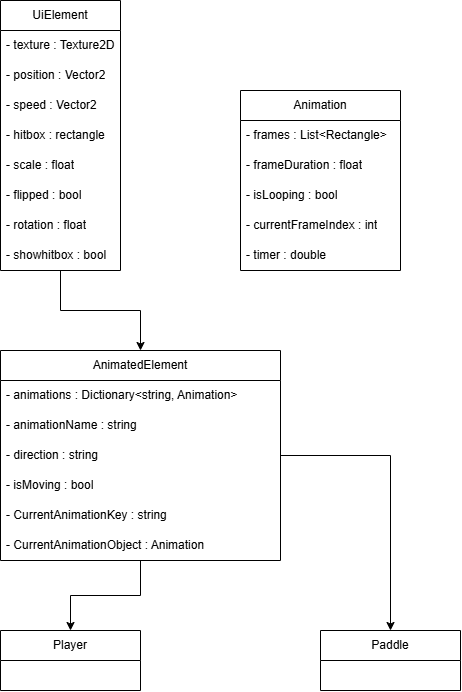

The diagram above was exported from draw.io. Its source (the exported page's mxGraphModel, read from the mxfile embedded in the PNG):
<mxGraphModel dx="1050" dy="573" grid="1" gridSize="10" guides="1" tooltips="1" connect="1" arrows="1" fold="1" page="1" pageScale="1" pageWidth="827" pageHeight="1169" background="#ffffff" math="0" shadow="0">
  <root>
    <mxCell id="0" />
    <mxCell id="1" parent="0" />
    <mxCell id="2" value="UiElement" style="swimlane;fontStyle=0;childLayout=stackLayout;horizontal=1;startSize=30;horizontalStack=0;resizeParent=1;resizeParentMax=0;resizeLast=0;collapsible=1;marginBottom=0;whiteSpace=wrap;html=1;" vertex="1" parent="1">
      <mxGeometry x="120" y="130" width="120" height="270" as="geometry" />
    </mxCell>
    <mxCell id="4" value="- texture : Texture2D" style="text;strokeColor=none;fillColor=none;align=left;verticalAlign=middle;spacingLeft=4;spacingRight=4;overflow=hidden;points=[[0,0.5],[1,0.5]];portConstraint=eastwest;rotatable=0;whiteSpace=wrap;html=1;" vertex="1" parent="2">
      <mxGeometry y="30" width="120" height="30" as="geometry" />
    </mxCell>
    <mxCell id="3" value="- position : Vector2" style="text;strokeColor=none;fillColor=none;align=left;verticalAlign=middle;spacingLeft=4;spacingRight=4;overflow=hidden;points=[[0,0.5],[1,0.5]];portConstraint=eastwest;rotatable=0;whiteSpace=wrap;html=1;" vertex="1" parent="2">
      <mxGeometry y="60" width="120" height="30" as="geometry" />
    </mxCell>
    <mxCell id="7" value="- speed : Vector2" style="text;strokeColor=none;fillColor=none;align=left;verticalAlign=middle;spacingLeft=4;spacingRight=4;overflow=hidden;points=[[0,0.5],[1,0.5]];portConstraint=eastwest;rotatable=0;whiteSpace=wrap;html=1;" vertex="1" parent="2">
      <mxGeometry y="90" width="120" height="30" as="geometry" />
    </mxCell>
    <mxCell id="8" value="- hitbox : rectangle" style="text;strokeColor=none;fillColor=none;align=left;verticalAlign=middle;spacingLeft=4;spacingRight=4;overflow=hidden;points=[[0,0.5],[1,0.5]];portConstraint=eastwest;rotatable=0;whiteSpace=wrap;html=1;" vertex="1" parent="2">
      <mxGeometry y="120" width="120" height="30" as="geometry" />
    </mxCell>
    <mxCell id="5" value="- scale : float" style="text;strokeColor=none;fillColor=none;align=left;verticalAlign=middle;spacingLeft=4;spacingRight=4;overflow=hidden;points=[[0,0.5],[1,0.5]];portConstraint=eastwest;rotatable=0;whiteSpace=wrap;html=1;" vertex="1" parent="2">
      <mxGeometry y="150" width="120" height="30" as="geometry" />
    </mxCell>
    <mxCell id="14" value="- flipped : bool" style="text;strokeColor=none;fillColor=none;align=left;verticalAlign=middle;spacingLeft=4;spacingRight=4;overflow=hidden;points=[[0,0.5],[1,0.5]];portConstraint=eastwest;rotatable=0;whiteSpace=wrap;html=1;" vertex="1" parent="2">
      <mxGeometry y="180" width="120" height="30" as="geometry" />
    </mxCell>
    <mxCell id="15" value="- rotation : float" style="text;strokeColor=none;fillColor=none;align=left;verticalAlign=middle;spacingLeft=4;spacingRight=4;overflow=hidden;points=[[0,0.5],[1,0.5]];portConstraint=eastwest;rotatable=0;whiteSpace=wrap;html=1;" vertex="1" parent="2">
      <mxGeometry y="210" width="120" height="30" as="geometry" />
    </mxCell>
    <mxCell id="6" value="- showhitbox : bool" style="text;strokeColor=none;fillColor=none;align=left;verticalAlign=middle;spacingLeft=4;spacingRight=4;overflow=hidden;points=[[0,0.5],[1,0.5]];portConstraint=eastwest;rotatable=0;whiteSpace=wrap;html=1;" vertex="1" parent="2">
      <mxGeometry y="240" width="120" height="30" as="geometry" />
    </mxCell>
    <mxCell id="10" value="AnimatedElement" style="swimlane;fontStyle=0;childLayout=stackLayout;horizontal=1;startSize=30;horizontalStack=0;resizeParent=1;resizeParentMax=0;resizeLast=0;collapsible=1;marginBottom=0;whiteSpace=wrap;html=1;" vertex="1" parent="1">
      <mxGeometry x="120" y="480" width="280" height="210" as="geometry" />
    </mxCell>
    <mxCell id="11" value="- animations : Dictionary&amp;lt;string, Animation&amp;gt;" style="text;strokeColor=none;fillColor=none;align=left;verticalAlign=middle;spacingLeft=4;spacingRight=4;overflow=hidden;points=[[0,0.5],[1,0.5]];portConstraint=eastwest;rotatable=0;whiteSpace=wrap;html=1;" vertex="1" parent="10">
      <mxGeometry y="30" width="280" height="30" as="geometry" />
    </mxCell>
    <mxCell id="12" value="- animationName : string" style="text;strokeColor=none;fillColor=none;align=left;verticalAlign=middle;spacingLeft=4;spacingRight=4;overflow=hidden;points=[[0,0.5],[1,0.5]];portConstraint=eastwest;rotatable=0;whiteSpace=wrap;html=1;" vertex="1" parent="10">
      <mxGeometry y="60" width="280" height="30" as="geometry" />
    </mxCell>
    <mxCell id="13" value="- direction : string" style="text;strokeColor=none;fillColor=none;align=left;verticalAlign=middle;spacingLeft=4;spacingRight=4;overflow=hidden;points=[[0,0.5],[1,0.5]];portConstraint=eastwest;rotatable=0;whiteSpace=wrap;html=1;" vertex="1" parent="10">
      <mxGeometry y="90" width="280" height="30" as="geometry" />
    </mxCell>
    <mxCell id="30" value="- isMoving : bool" style="text;strokeColor=none;fillColor=none;align=left;verticalAlign=middle;spacingLeft=4;spacingRight=4;overflow=hidden;points=[[0,0.5],[1,0.5]];portConstraint=eastwest;rotatable=0;whiteSpace=wrap;html=1;" vertex="1" parent="10">
      <mxGeometry y="120" width="280" height="30" as="geometry" />
    </mxCell>
    <mxCell id="23" value="- CurrentAnimationKey : string" style="text;strokeColor=none;fillColor=none;align=left;verticalAlign=middle;spacingLeft=4;spacingRight=4;overflow=hidden;points=[[0,0.5],[1,0.5]];portConstraint=eastwest;rotatable=0;whiteSpace=wrap;html=1;" vertex="1" parent="10">
      <mxGeometry y="150" width="280" height="30" as="geometry" />
    </mxCell>
    <mxCell id="29" value="- CurrentAnimationObject : Animation" style="text;strokeColor=none;fillColor=none;align=left;verticalAlign=middle;spacingLeft=4;spacingRight=4;overflow=hidden;points=[[0,0.5],[1,0.5]];portConstraint=eastwest;rotatable=0;whiteSpace=wrap;html=1;" vertex="1" parent="10">
      <mxGeometry y="180" width="280" height="30" as="geometry" />
    </mxCell>
    <mxCell id="16" value="Animation" style="swimlane;fontStyle=0;childLayout=stackLayout;horizontal=1;startSize=30;horizontalStack=0;resizeParent=1;resizeParentMax=0;resizeLast=0;collapsible=1;marginBottom=0;whiteSpace=wrap;html=1;" vertex="1" parent="1">
      <mxGeometry x="360" y="220" width="160" height="180" as="geometry" />
    </mxCell>
    <mxCell id="17" value="- frames :&amp;nbsp;List&amp;lt;Rectangle&amp;gt;" style="text;strokeColor=none;fillColor=none;align=left;verticalAlign=middle;spacingLeft=4;spacingRight=4;overflow=hidden;points=[[0,0.5],[1,0.5]];portConstraint=eastwest;rotatable=0;whiteSpace=wrap;html=1;" vertex="1" parent="16">
      <mxGeometry y="30" width="160" height="30" as="geometry" />
    </mxCell>
    <mxCell id="18" value="- frameDuration :&amp;nbsp;float" style="text;strokeColor=none;fillColor=none;align=left;verticalAlign=middle;spacingLeft=4;spacingRight=4;overflow=hidden;points=[[0,0.5],[1,0.5]];portConstraint=eastwest;rotatable=0;whiteSpace=wrap;html=1;" vertex="1" parent="16">
      <mxGeometry y="60" width="160" height="30" as="geometry" />
    </mxCell>
    <mxCell id="19" value="- isLooping : bool" style="text;strokeColor=none;fillColor=none;align=left;verticalAlign=middle;spacingLeft=4;spacingRight=4;overflow=hidden;points=[[0,0.5],[1,0.5]];portConstraint=eastwest;rotatable=0;whiteSpace=wrap;html=1;" vertex="1" parent="16">
      <mxGeometry y="90" width="160" height="30" as="geometry" />
    </mxCell>
    <mxCell id="20" value="- currentFrameIndex : int" style="text;strokeColor=none;fillColor=none;align=left;verticalAlign=middle;spacingLeft=4;spacingRight=4;overflow=hidden;points=[[0,0.5],[1,0.5]];portConstraint=eastwest;rotatable=0;whiteSpace=wrap;html=1;" vertex="1" parent="16">
      <mxGeometry y="120" width="160" height="30" as="geometry" />
    </mxCell>
    <mxCell id="21" value="- timer : double" style="text;strokeColor=none;fillColor=none;align=left;verticalAlign=middle;spacingLeft=4;spacingRight=4;overflow=hidden;points=[[0,0.5],[1,0.5]];portConstraint=eastwest;rotatable=0;whiteSpace=wrap;html=1;" vertex="1" parent="16">
      <mxGeometry y="150" width="160" height="30" as="geometry" />
    </mxCell>
    <mxCell id="31" value="" style="endArrow=classic;html=1;rounded=0;edgeStyle=orthogonalEdgeStyle;" edge="1" parent="1" source="2" target="10">
      <mxGeometry width="50" height="50" relative="1" as="geometry">
        <mxPoint x="470" y="560" as="sourcePoint" />
        <mxPoint x="520" y="510" as="targetPoint" />
      </mxGeometry>
    </mxCell>
    <mxCell id="32" value="Player" style="swimlane;fontStyle=0;childLayout=stackLayout;horizontal=1;startSize=30;horizontalStack=0;resizeParent=1;resizeParentMax=0;resizeLast=0;collapsible=1;marginBottom=0;whiteSpace=wrap;html=1;" vertex="1" parent="1">
      <mxGeometry x="120" y="760" width="140" height="60" as="geometry" />
    </mxCell>
    <mxCell id="36" value="" style="endArrow=classic;html=1;rounded=0;edgeStyle=orthogonalEdgeStyle;" edge="1" parent="1" source="10" target="32">
      <mxGeometry width="50" height="50" relative="1" as="geometry">
        <mxPoint x="460" y="850" as="sourcePoint" />
        <mxPoint x="510" y="800" as="targetPoint" />
      </mxGeometry>
    </mxCell>
    <mxCell id="37" value="Paddle" style="swimlane;fontStyle=0;childLayout=stackLayout;horizontal=1;startSize=30;horizontalStack=0;resizeParent=1;resizeParentMax=0;resizeLast=0;collapsible=1;marginBottom=0;whiteSpace=wrap;html=1;" vertex="1" parent="1">
      <mxGeometry x="440" y="760" width="140" height="60" as="geometry" />
    </mxCell>
    <mxCell id="38" value="" style="endArrow=classic;html=1;rounded=0;edgeStyle=orthogonalEdgeStyle;" edge="1" parent="1" source="10" target="37">
      <mxGeometry width="50" height="50" relative="1" as="geometry">
        <mxPoint x="414" y="760" as="sourcePoint" />
        <mxPoint x="344" y="830" as="targetPoint" />
      </mxGeometry>
    </mxCell>
  </root>
</mxGraphModel>